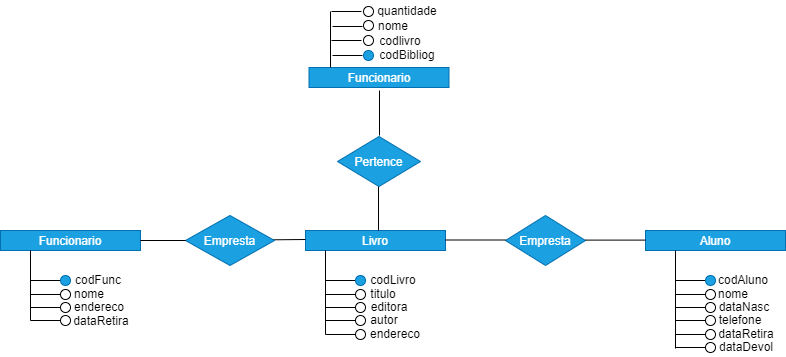

The diagram above was exported from draw.io. Its source (the exported page's mxGraphModel, read from the mxfile embedded in the PNG):
<mxGraphModel dx="2029" dy="647" grid="1" gridSize="10" guides="1" tooltips="1" connect="1" arrows="1" fold="1" page="1" pageScale="1" pageWidth="827" pageHeight="1169" math="0" shadow="0">
  <root>
    <mxCell id="0" />
    <mxCell id="1" parent="0" />
    <mxCell id="ra4KcrOPd9P6GwYj_0Ho-1" value="Aluno" style="rounded=0;whiteSpace=wrap;html=1;fillColor=#1ba1e2;strokeColor=#006EAF;fontColor=#ffffff;" parent="1" vertex="1">
      <mxGeometry x="495" y="405" width="140" height="20" as="geometry" />
    </mxCell>
    <mxCell id="ra4KcrOPd9P6GwYj_0Ho-5" value="" style="endArrow=none;html=1;" parent="1" edge="1">
      <mxGeometry width="50" height="50" relative="1" as="geometry">
        <mxPoint x="525" y="523" as="sourcePoint" />
        <mxPoint x="525" y="425" as="targetPoint" />
      </mxGeometry>
    </mxCell>
    <mxCell id="ra4KcrOPd9P6GwYj_0Ho-6" value="" style="endArrow=none;html=1;rounded=1;" parent="1" edge="1">
      <mxGeometry width="50" height="50" relative="1" as="geometry">
        <mxPoint x="525" y="455" as="sourcePoint" />
        <mxPoint x="555" y="455" as="targetPoint" />
      </mxGeometry>
    </mxCell>
    <mxCell id="ra4KcrOPd9P6GwYj_0Ho-7" value="" style="endArrow=none;html=1;rounded=1;" parent="1" edge="1">
      <mxGeometry width="50" height="50" relative="1" as="geometry">
        <mxPoint x="525" y="469" as="sourcePoint" />
        <mxPoint x="555" y="469" as="targetPoint" />
      </mxGeometry>
    </mxCell>
    <mxCell id="ra4KcrOPd9P6GwYj_0Ho-8" value="" style="endArrow=none;html=1;rounded=1;" parent="1" edge="1">
      <mxGeometry width="50" height="50" relative="1" as="geometry">
        <mxPoint x="525" y="482" as="sourcePoint" />
        <mxPoint x="555" y="482" as="targetPoint" />
      </mxGeometry>
    </mxCell>
    <mxCell id="ra4KcrOPd9P6GwYj_0Ho-9" value="" style="endArrow=none;html=1;rounded=1;" parent="1" edge="1">
      <mxGeometry width="50" height="50" relative="1" as="geometry">
        <mxPoint x="525" y="495" as="sourcePoint" />
        <mxPoint x="555" y="495" as="targetPoint" />
      </mxGeometry>
    </mxCell>
    <mxCell id="ra4KcrOPd9P6GwYj_0Ho-11" value="" style="ellipse;whiteSpace=wrap;html=1;aspect=fixed;fillColor=#1ba1e2;strokeColor=#006EAF;fontColor=#ffffff;" parent="1" vertex="1">
      <mxGeometry x="555" y="450" width="10" height="10" as="geometry" />
    </mxCell>
    <mxCell id="ra4KcrOPd9P6GwYj_0Ho-12" value="" style="ellipse;whiteSpace=wrap;html=1;aspect=fixed;" parent="1" vertex="1">
      <mxGeometry x="555" y="464" width="10" height="10" as="geometry" />
    </mxCell>
    <mxCell id="ra4KcrOPd9P6GwYj_0Ho-13" value="" style="ellipse;whiteSpace=wrap;html=1;aspect=fixed;" parent="1" vertex="1">
      <mxGeometry x="555" y="477" width="10" height="10" as="geometry" />
    </mxCell>
    <mxCell id="ra4KcrOPd9P6GwYj_0Ho-14" value="" style="ellipse;whiteSpace=wrap;html=1;aspect=fixed;" parent="1" vertex="1">
      <mxGeometry x="555" y="490" width="10" height="10" as="geometry" />
    </mxCell>
    <mxCell id="ra4KcrOPd9P6GwYj_0Ho-15" value="codAluno" style="text;html=1;strokeColor=none;fillColor=none;align=center;verticalAlign=middle;whiteSpace=wrap;rounded=0;" parent="1" vertex="1">
      <mxGeometry x="573" y="444" width="40" height="20" as="geometry" />
    </mxCell>
    <mxCell id="ra4KcrOPd9P6GwYj_0Ho-18" value="nome" style="text;html=1;strokeColor=none;fillColor=none;align=center;verticalAlign=middle;whiteSpace=wrap;rounded=0;" parent="1" vertex="1">
      <mxGeometry x="563" y="458" width="40" height="20" as="geometry" />
    </mxCell>
    <mxCell id="ra4KcrOPd9P6GwYj_0Ho-19" value="dataNasc" style="text;html=1;strokeColor=none;fillColor=none;align=center;verticalAlign=middle;whiteSpace=wrap;rounded=0;" parent="1" vertex="1">
      <mxGeometry x="574" y="471" width="40" height="20" as="geometry" />
    </mxCell>
    <mxCell id="ra4KcrOPd9P6GwYj_0Ho-22" value="telefone" style="text;html=1;strokeColor=none;fillColor=none;align=center;verticalAlign=middle;whiteSpace=wrap;rounded=0;" parent="1" vertex="1">
      <mxGeometry x="570" y="484" width="40" height="20" as="geometry" />
    </mxCell>
    <mxCell id="ra4KcrOPd9P6GwYj_0Ho-23" value="Empresta" style="rhombus;whiteSpace=wrap;html=1;fillColor=#1ba1e2;strokeColor=#006EAF;fontColor=#ffffff;" parent="1" vertex="1">
      <mxGeometry x="355" y="390" width="80" height="50" as="geometry" />
    </mxCell>
    <mxCell id="ra4KcrOPd9P6GwYj_0Ho-25" value="" style="endArrow=none;html=1;rounded=1;" parent="1" edge="1">
      <mxGeometry width="50" height="50" relative="1" as="geometry">
        <mxPoint x="525" y="509" as="sourcePoint" />
        <mxPoint x="557" y="509" as="targetPoint" />
      </mxGeometry>
    </mxCell>
    <mxCell id="ra4KcrOPd9P6GwYj_0Ho-26" value="" style="ellipse;whiteSpace=wrap;html=1;aspect=fixed;" parent="1" vertex="1">
      <mxGeometry x="555" y="504" width="10" height="10" as="geometry" />
    </mxCell>
    <mxCell id="ra4KcrOPd9P6GwYj_0Ho-27" value="endereco" style="text;html=1;strokeColor=none;fillColor=none;align=center;verticalAlign=middle;whiteSpace=wrap;rounded=0;" parent="1" vertex="1">
      <mxGeometry x="225" y="498" width="40" height="20" as="geometry" />
    </mxCell>
    <mxCell id="ra4KcrOPd9P6GwYj_0Ho-28" value="Livro" style="rounded=0;whiteSpace=wrap;html=1;fillColor=#1ba1e2;strokeColor=#006EAF;fontColor=#ffffff;" parent="1" vertex="1">
      <mxGeometry x="155" y="405" width="140" height="20" as="geometry" />
    </mxCell>
    <mxCell id="ra4KcrOPd9P6GwYj_0Ho-31" value="" style="endArrow=none;html=1;exitX=1;exitY=0.5;exitDx=0;exitDy=0;entryX=0;entryY=0.5;entryDx=0;entryDy=0;" parent="1" edge="1">
      <mxGeometry width="50" height="50" relative="1" as="geometry">
        <mxPoint x="435" y="414.6" as="sourcePoint" />
        <mxPoint x="495" y="414.6" as="targetPoint" />
      </mxGeometry>
    </mxCell>
    <mxCell id="ra4KcrOPd9P6GwYj_0Ho-47" value="" style="endArrow=none;html=1;" parent="1" edge="1">
      <mxGeometry width="50" height="50" relative="1" as="geometry">
        <mxPoint x="175" y="509" as="sourcePoint" />
        <mxPoint x="175" y="425" as="targetPoint" />
      </mxGeometry>
    </mxCell>
    <mxCell id="ra4KcrOPd9P6GwYj_0Ho-48" value="" style="endArrow=none;html=1;rounded=1;" parent="1" edge="1">
      <mxGeometry width="50" height="50" relative="1" as="geometry">
        <mxPoint x="175" y="455" as="sourcePoint" />
        <mxPoint x="205" y="455" as="targetPoint" />
      </mxGeometry>
    </mxCell>
    <mxCell id="ra4KcrOPd9P6GwYj_0Ho-49" value="" style="endArrow=none;html=1;rounded=1;" parent="1" edge="1">
      <mxGeometry width="50" height="50" relative="1" as="geometry">
        <mxPoint x="175" y="469" as="sourcePoint" />
        <mxPoint x="205" y="469" as="targetPoint" />
      </mxGeometry>
    </mxCell>
    <mxCell id="ra4KcrOPd9P6GwYj_0Ho-50" value="" style="endArrow=none;html=1;rounded=1;" parent="1" edge="1">
      <mxGeometry width="50" height="50" relative="1" as="geometry">
        <mxPoint x="175" y="482" as="sourcePoint" />
        <mxPoint x="205" y="482" as="targetPoint" />
      </mxGeometry>
    </mxCell>
    <mxCell id="ra4KcrOPd9P6GwYj_0Ho-51" value="" style="endArrow=none;html=1;rounded=1;" parent="1" edge="1">
      <mxGeometry width="50" height="50" relative="1" as="geometry">
        <mxPoint x="175" y="495" as="sourcePoint" />
        <mxPoint x="205" y="495" as="targetPoint" />
      </mxGeometry>
    </mxCell>
    <mxCell id="ra4KcrOPd9P6GwYj_0Ho-52" value="" style="ellipse;whiteSpace=wrap;html=1;aspect=fixed;fillColor=#1ba1e2;strokeColor=#006EAF;fontColor=#ffffff;" parent="1" vertex="1">
      <mxGeometry x="205" y="450" width="10" height="10" as="geometry" />
    </mxCell>
    <mxCell id="ra4KcrOPd9P6GwYj_0Ho-53" value="" style="ellipse;whiteSpace=wrap;html=1;aspect=fixed;" parent="1" vertex="1">
      <mxGeometry x="205" y="464" width="10" height="10" as="geometry" />
    </mxCell>
    <mxCell id="ra4KcrOPd9P6GwYj_0Ho-54" value="" style="ellipse;whiteSpace=wrap;html=1;aspect=fixed;" parent="1" vertex="1">
      <mxGeometry x="205" y="477" width="10" height="10" as="geometry" />
    </mxCell>
    <mxCell id="ra4KcrOPd9P6GwYj_0Ho-55" value="" style="ellipse;whiteSpace=wrap;html=1;aspect=fixed;" parent="1" vertex="1">
      <mxGeometry x="205" y="490" width="10" height="10" as="geometry" />
    </mxCell>
    <mxCell id="ra4KcrOPd9P6GwYj_0Ho-56" value="codLivro" style="text;html=1;strokeColor=none;fillColor=none;align=center;verticalAlign=middle;whiteSpace=wrap;rounded=0;" parent="1" vertex="1">
      <mxGeometry x="223" y="444" width="40" height="20" as="geometry" />
    </mxCell>
    <mxCell id="ra4KcrOPd9P6GwYj_0Ho-57" value="titulo" style="text;html=1;strokeColor=none;fillColor=none;align=center;verticalAlign=middle;whiteSpace=wrap;rounded=0;" parent="1" vertex="1">
      <mxGeometry x="213" y="458" width="40" height="20" as="geometry" />
    </mxCell>
    <mxCell id="ra4KcrOPd9P6GwYj_0Ho-58" value="editora" style="text;html=1;strokeColor=none;fillColor=none;align=center;verticalAlign=middle;whiteSpace=wrap;rounded=0;" parent="1" vertex="1">
      <mxGeometry x="219" y="471" width="40" height="20" as="geometry" />
    </mxCell>
    <mxCell id="ra4KcrOPd9P6GwYj_0Ho-59" value="autor" style="text;html=1;strokeColor=none;fillColor=none;align=center;verticalAlign=middle;whiteSpace=wrap;rounded=0;" parent="1" vertex="1">
      <mxGeometry x="214" y="484" width="40" height="20" as="geometry" />
    </mxCell>
    <mxCell id="ra4KcrOPd9P6GwYj_0Ho-60" value="" style="endArrow=none;html=1;rounded=1;" parent="1" edge="1">
      <mxGeometry width="50" height="50" relative="1" as="geometry">
        <mxPoint x="175" y="509" as="sourcePoint" />
        <mxPoint x="207" y="509" as="targetPoint" />
      </mxGeometry>
    </mxCell>
    <mxCell id="ra4KcrOPd9P6GwYj_0Ho-61" value="" style="ellipse;whiteSpace=wrap;html=1;aspect=fixed;" parent="1" vertex="1">
      <mxGeometry x="205" y="504" width="10" height="10" as="geometry" />
    </mxCell>
    <mxCell id="ra4KcrOPd9P6GwYj_0Ho-72" value="" style="endArrow=none;html=1;rounded=1;" parent="1" edge="1">
      <mxGeometry width="50" height="50" relative="1" as="geometry">
        <mxPoint x="182" y="230" as="sourcePoint" />
        <mxPoint x="212" y="230" as="targetPoint" />
      </mxGeometry>
    </mxCell>
    <mxCell id="ra4KcrOPd9P6GwYj_0Ho-73" value="" style="endArrow=none;html=1;rounded=1;" parent="1" edge="1">
      <mxGeometry width="50" height="50" relative="1" as="geometry">
        <mxPoint x="181" y="215" as="sourcePoint" />
        <mxPoint x="211" y="215" as="targetPoint" />
      </mxGeometry>
    </mxCell>
    <mxCell id="ra4KcrOPd9P6GwYj_0Ho-76" value="" style="ellipse;whiteSpace=wrap;html=1;aspect=fixed;fillColor=#1ba1e2;strokeColor=#006EAF;fontColor=#ffffff;" parent="1" vertex="1">
      <mxGeometry x="213" y="225" width="10" height="10" as="geometry" />
    </mxCell>
    <mxCell id="ra4KcrOPd9P6GwYj_0Ho-80" value="codBibliog" style="text;html=1;strokeColor=none;fillColor=none;align=center;verticalAlign=middle;whiteSpace=wrap;rounded=0;" parent="1" vertex="1">
      <mxGeometry x="237" y="219" width="40" height="20" as="geometry" />
    </mxCell>
    <mxCell id="ra4KcrOPd9P6GwYj_0Ho-81" value="nome" style="text;html=1;strokeColor=none;fillColor=none;align=center;verticalAlign=middle;whiteSpace=wrap;rounded=0;" parent="1" vertex="1">
      <mxGeometry x="223" y="190" width="40" height="20" as="geometry" />
    </mxCell>
    <mxCell id="ra4KcrOPd9P6GwYj_0Ho-85" value="" style="ellipse;whiteSpace=wrap;html=1;aspect=fixed;" parent="1" vertex="1">
      <mxGeometry x="213" y="210" width="10" height="10" as="geometry" />
    </mxCell>
    <mxCell id="ra4KcrOPd9P6GwYj_0Ho-86" value="quantidade" style="text;html=1;strokeColor=none;fillColor=none;align=center;verticalAlign=middle;whiteSpace=wrap;rounded=0;" parent="1" vertex="1">
      <mxGeometry x="237" y="175" width="40" height="20" as="geometry" />
    </mxCell>
    <mxCell id="ra4KcrOPd9P6GwYj_0Ho-87" value="codlivro" style="text;html=1;strokeColor=none;fillColor=none;align=center;verticalAlign=middle;whiteSpace=wrap;rounded=0;" parent="1" vertex="1">
      <mxGeometry x="230" y="205" width="40" height="20" as="geometry" />
    </mxCell>
    <mxCell id="U0hMCfMDHYlqNHp2QqUZ-2" value="" style="endArrow=none;html=1;exitX=0.871;exitY=0.488;exitDx=0;exitDy=0;exitPerimeter=0;" edge="1" parent="1" source="U0hMCfMDHYlqNHp2QqUZ-3">
      <mxGeometry width="50" height="50" relative="1" as="geometry">
        <mxPoint x="125" y="414" as="sourcePoint" />
        <mxPoint x="155" y="414" as="targetPoint" />
      </mxGeometry>
    </mxCell>
    <mxCell id="U0hMCfMDHYlqNHp2QqUZ-3" value="Empresta" style="rhombus;whiteSpace=wrap;html=1;fillColor=#1ba1e2;strokeColor=#006EAF;fontColor=#ffffff;" vertex="1" parent="1">
      <mxGeometry x="35" y="390" width="89" height="50" as="geometry" />
    </mxCell>
    <mxCell id="U0hMCfMDHYlqNHp2QqUZ-6" value="Funcionario" style="rounded=0;whiteSpace=wrap;html=1;fillColor=#1ba1e2;strokeColor=#006EAF;fontColor=#ffffff;" vertex="1" parent="1">
      <mxGeometry x="-150" y="405" width="140" height="20" as="geometry" />
    </mxCell>
    <mxCell id="U0hMCfMDHYlqNHp2QqUZ-7" value="" style="endArrow=none;html=1;rounded=1;" edge="1" parent="1">
      <mxGeometry width="50" height="50" relative="1" as="geometry">
        <mxPoint x="-120" y="455" as="sourcePoint" />
        <mxPoint x="-90" y="455" as="targetPoint" />
      </mxGeometry>
    </mxCell>
    <mxCell id="U0hMCfMDHYlqNHp2QqUZ-8" value="" style="endArrow=none;html=1;rounded=1;" edge="1" parent="1">
      <mxGeometry width="50" height="50" relative="1" as="geometry">
        <mxPoint x="-120" y="469" as="sourcePoint" />
        <mxPoint x="-90" y="469" as="targetPoint" />
      </mxGeometry>
    </mxCell>
    <mxCell id="U0hMCfMDHYlqNHp2QqUZ-9" value="" style="endArrow=none;html=1;rounded=1;" edge="1" parent="1">
      <mxGeometry width="50" height="50" relative="1" as="geometry">
        <mxPoint x="-120" y="482" as="sourcePoint" />
        <mxPoint x="-90" y="482" as="targetPoint" />
      </mxGeometry>
    </mxCell>
    <mxCell id="U0hMCfMDHYlqNHp2QqUZ-10" value="" style="endArrow=none;html=1;rounded=1;" edge="1" parent="1">
      <mxGeometry width="50" height="50" relative="1" as="geometry">
        <mxPoint x="-120" y="495" as="sourcePoint" />
        <mxPoint x="-90" y="495" as="targetPoint" />
      </mxGeometry>
    </mxCell>
    <mxCell id="U0hMCfMDHYlqNHp2QqUZ-11" value="" style="ellipse;whiteSpace=wrap;html=1;aspect=fixed;fillColor=#1ba1e2;strokeColor=#006EAF;fontColor=#ffffff;" vertex="1" parent="1">
      <mxGeometry x="-90" y="450" width="10" height="10" as="geometry" />
    </mxCell>
    <mxCell id="U0hMCfMDHYlqNHp2QqUZ-12" value="" style="ellipse;whiteSpace=wrap;html=1;aspect=fixed;" vertex="1" parent="1">
      <mxGeometry x="-90" y="464" width="10" height="10" as="geometry" />
    </mxCell>
    <mxCell id="U0hMCfMDHYlqNHp2QqUZ-13" value="" style="ellipse;whiteSpace=wrap;html=1;aspect=fixed;" vertex="1" parent="1">
      <mxGeometry x="-90" y="477" width="10" height="10" as="geometry" />
    </mxCell>
    <mxCell id="U0hMCfMDHYlqNHp2QqUZ-14" value="codFunc" style="text;html=1;strokeColor=none;fillColor=none;align=center;verticalAlign=middle;whiteSpace=wrap;rounded=0;" vertex="1" parent="1">
      <mxGeometry x="-72" y="444" width="40" height="20" as="geometry" />
    </mxCell>
    <mxCell id="U0hMCfMDHYlqNHp2QqUZ-15" value="nome" style="text;html=1;strokeColor=none;fillColor=none;align=center;verticalAlign=middle;whiteSpace=wrap;rounded=0;" vertex="1" parent="1">
      <mxGeometry x="-81" y="458" width="40" height="20" as="geometry" />
    </mxCell>
    <mxCell id="U0hMCfMDHYlqNHp2QqUZ-16" value="endereco" style="text;html=1;strokeColor=none;fillColor=none;align=center;verticalAlign=middle;whiteSpace=wrap;rounded=0;" vertex="1" parent="1">
      <mxGeometry x="-71" y="471" width="40" height="20" as="geometry" />
    </mxCell>
    <mxCell id="U0hMCfMDHYlqNHp2QqUZ-17" value="" style="endArrow=none;html=1;" edge="1" parent="1">
      <mxGeometry width="50" height="50" relative="1" as="geometry">
        <mxPoint x="-120" y="495" as="sourcePoint" />
        <mxPoint x="-120" y="425" as="targetPoint" />
      </mxGeometry>
    </mxCell>
    <mxCell id="U0hMCfMDHYlqNHp2QqUZ-19" value="" style="ellipse;whiteSpace=wrap;html=1;aspect=fixed;" vertex="1" parent="1">
      <mxGeometry x="-90" y="490" width="10" height="10" as="geometry" />
    </mxCell>
    <mxCell id="U0hMCfMDHYlqNHp2QqUZ-20" value="dataRetira" style="text;html=1;strokeColor=none;fillColor=none;align=center;verticalAlign=middle;whiteSpace=wrap;rounded=0;" vertex="1" parent="1">
      <mxGeometry x="-69" y="485" width="40" height="20" as="geometry" />
    </mxCell>
    <mxCell id="U0hMCfMDHYlqNHp2QqUZ-21" value="" style="endArrow=none;html=1;exitX=1;exitY=0.5;exitDx=0;exitDy=0;entryX=0;entryY=0.5;entryDx=0;entryDy=0;" edge="1" parent="1">
      <mxGeometry width="50" height="50" relative="1" as="geometry">
        <mxPoint x="295" y="414.5" as="sourcePoint" />
        <mxPoint x="355" y="414.5" as="targetPoint" />
      </mxGeometry>
    </mxCell>
    <mxCell id="U0hMCfMDHYlqNHp2QqUZ-25" value="" style="endArrow=none;html=1;entryX=0;entryY=0.5;entryDx=0;entryDy=0;" edge="1" parent="1" target="U0hMCfMDHYlqNHp2QqUZ-3">
      <mxGeometry width="50" height="50" relative="1" as="geometry">
        <mxPoint x="35" y="415" as="sourcePoint" />
        <mxPoint x="165" y="424" as="targetPoint" />
        <Array as="points">
          <mxPoint x="-15" y="415" />
        </Array>
      </mxGeometry>
    </mxCell>
    <mxCell id="U0hMCfMDHYlqNHp2QqUZ-26" value="" style="endArrow=none;html=1;" edge="1" parent="1">
      <mxGeometry width="50" height="50" relative="1" as="geometry">
        <mxPoint x="228" y="405" as="sourcePoint" />
        <mxPoint x="228" y="360" as="targetPoint" />
      </mxGeometry>
    </mxCell>
    <mxCell id="U0hMCfMDHYlqNHp2QqUZ-27" value="Pertence" style="rhombus;whiteSpace=wrap;html=1;fillColor=#1ba1e2;strokeColor=#006EAF;fontColor=#ffffff;" vertex="1" parent="1">
      <mxGeometry x="187" y="311" width="83" height="50" as="geometry" />
    </mxCell>
    <mxCell id="U0hMCfMDHYlqNHp2QqUZ-30" value="" style="endArrow=none;html=1;" edge="1" parent="1">
      <mxGeometry width="50" height="50" relative="1" as="geometry">
        <mxPoint x="229" y="310" as="sourcePoint" />
        <mxPoint x="229" y="265" as="targetPoint" />
      </mxGeometry>
    </mxCell>
    <mxCell id="U0hMCfMDHYlqNHp2QqUZ-45" value="Funcionario" style="rounded=0;whiteSpace=wrap;html=1;fillColor=#1ba1e2;strokeColor=#006EAF;fontColor=#ffffff;" vertex="1" parent="1">
      <mxGeometry x="158.5" y="242" width="140" height="20" as="geometry" />
    </mxCell>
    <mxCell id="U0hMCfMDHYlqNHp2QqUZ-74" value="" style="endArrow=none;html=1;" edge="1" parent="1">
      <mxGeometry width="50" height="50" relative="1" as="geometry">
        <mxPoint x="180" y="242" as="sourcePoint" />
        <mxPoint x="180" y="186" as="targetPoint" />
      </mxGeometry>
    </mxCell>
    <mxCell id="U0hMCfMDHYlqNHp2QqUZ-86" value="" style="endArrow=none;html=1;rounded=1;" edge="1" parent="1">
      <mxGeometry width="50" height="50" relative="1" as="geometry">
        <mxPoint x="181" y="186" as="sourcePoint" />
        <mxPoint x="211" y="186" as="targetPoint" />
      </mxGeometry>
    </mxCell>
    <mxCell id="U0hMCfMDHYlqNHp2QqUZ-87" value="" style="endArrow=none;html=1;rounded=1;" edge="1" parent="1">
      <mxGeometry width="50" height="50" relative="1" as="geometry">
        <mxPoint x="182" y="201" as="sourcePoint" />
        <mxPoint x="212" y="201" as="targetPoint" />
      </mxGeometry>
    </mxCell>
    <mxCell id="U0hMCfMDHYlqNHp2QqUZ-88" value="" style="ellipse;whiteSpace=wrap;html=1;aspect=fixed;" vertex="1" parent="1">
      <mxGeometry x="213" y="195" width="10" height="10" as="geometry" />
    </mxCell>
    <mxCell id="U0hMCfMDHYlqNHp2QqUZ-91" value="" style="ellipse;whiteSpace=wrap;html=1;aspect=fixed;" vertex="1" parent="1">
      <mxGeometry x="213" y="181" width="10" height="10" as="geometry" />
    </mxCell>
    <mxCell id="U0hMCfMDHYlqNHp2QqUZ-93" value="dataRetira" style="text;html=1;strokeColor=none;fillColor=none;align=center;verticalAlign=middle;whiteSpace=wrap;rounded=0;" vertex="1" parent="1">
      <mxGeometry x="576" y="498" width="40" height="20" as="geometry" />
    </mxCell>
    <mxCell id="U0hMCfMDHYlqNHp2QqUZ-94" value="" style="endArrow=none;html=1;rounded=1;" edge="1" parent="1">
      <mxGeometry width="50" height="50" relative="1" as="geometry">
        <mxPoint x="525" y="522" as="sourcePoint" />
        <mxPoint x="560" y="522" as="targetPoint" />
      </mxGeometry>
    </mxCell>
    <mxCell id="U0hMCfMDHYlqNHp2QqUZ-95" value="" style="ellipse;whiteSpace=wrap;html=1;aspect=fixed;" vertex="1" parent="1">
      <mxGeometry x="555" y="517" width="10" height="10" as="geometry" />
    </mxCell>
    <mxCell id="U0hMCfMDHYlqNHp2QqUZ-96" value="dataDevol" style="text;html=1;strokeColor=none;fillColor=none;align=center;verticalAlign=middle;whiteSpace=wrap;rounded=0;" vertex="1" parent="1">
      <mxGeometry x="576" y="511" width="40" height="20" as="geometry" />
    </mxCell>
  </root>
</mxGraphModel>